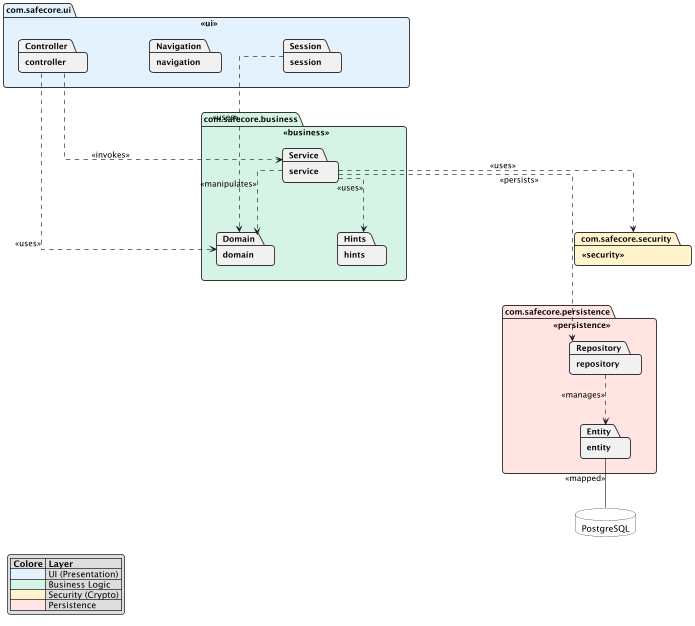

The diagram above was rendered by PlantUML. Its source (embedded in the PNG):
@startuml SafeCore_Package_Diagram

' Configurazione Estetica Generale
top to bottom direction
skinparam linetype ortho
skinparam nodesep 100
skinparam ranksep 80
skinparam shadowing false
skinparam roundcorner 10
skinparam dpi 150

' Stili dei Package
skinparam package {
    BackgroundColor<<ui>> #E3F2FD
    BackgroundColor<<business>> #D5F4E6
    BackgroundColor<<security>> #FFF4CC
    BackgroundColor<<persistence>> #FFE4E1
    BorderColor #333333
    BorderThickness 1.5
    FontSize 13
    FontStyle bold
}

' ========== LAYER 1: PRESENTATION ==========
package "com.safecore.ui" <<ui>> {
    package "controller" as Controller
    package "navigation" as Navigation
    package "session" as Session
}

' ========== LAYER 2: BUSINESS LOGIC ==========
package "com.safecore.business" <<business>> {
    package "service" as Service
    package "domain" as Domain
    package "hints" as Hints
}

' ========== LAYER 3: SECURITY ==========
package "com.safecore.security" <<security>> {
    ' Logica di cifratura (AES) e hashing (BCrypt)
}

' ========== LAYER 4: PERSISTENCE ==========
package "com.safecore.persistence" <<persistence>> {
    package "entity" as Entity
    package "repository" as Repository
}

' ========== DATABASE ==========
database "PostgreSQL" as DB #White

' ========== RELAZIONI (DIPENDENZE) ==========

' UI -> Business
Controller ..> Service : <<invokes>>
Controller ..> Domain : <<uses>>
Session ..> Domain : <<uses>>

' Business -> Security & Persistence
Service ..> Hints : <<uses>>
Service ..> "com.safecore.security" : <<uses>>
Service ..> Repository : <<persists>>
Service ..> Domain : <<manipulates>>

' Persistence -> DB
Repository ..> Entity : <<manages>>
Entity -- DB : <<mapped>>

' Allineamento forzato per mantenere la struttura a livelli
"com.safecore.ui" -[hidden]down-> "com.safecore.business"
"com.safecore.business" -[hidden]down-> "com.safecore.security"
"com.safecore.security" -[hidden]down-> "com.safecore.persistence"

' Legenda
legend bottom left
    |= Colore |= Layer |
    | <#E3F2FD> | UI (Presentation) |
    | <#D5F4E6> | Business Logic |
    | <#FFF4CC> | Security (Crypto) |
    | <#FFE4E1> | Persistence |
endlegend

@enduml